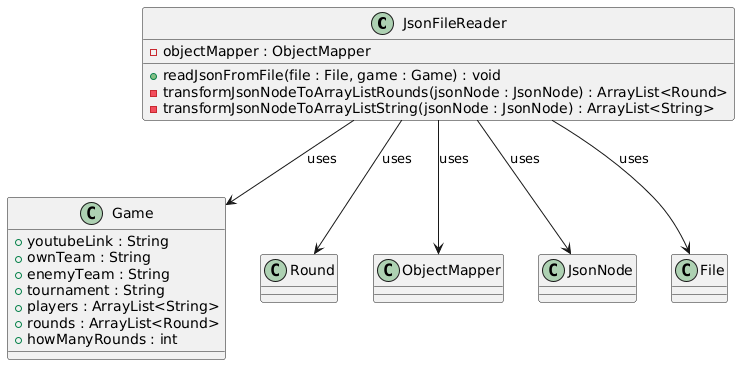

The diagram above was rendered by PlantUML. Its source (embedded in the PNG):
@startuml
class JsonFileReader {
  -objectMapper : ObjectMapper

  +readJsonFromFile(file : File, game : Game) : void
  -transformJsonNodeToArrayListRounds(jsonNode : JsonNode) : ArrayList<Round>
  -transformJsonNodeToArrayListString(jsonNode : JsonNode) : ArrayList<String>
}

class Game {
  +youtubeLink : String
  +ownTeam : String
  +enemyTeam : String
  +tournament : String
  +players : ArrayList<String>
  +rounds : ArrayList<Round>
  +howManyRounds : int
}

class Round

class ObjectMapper
class JsonNode
class File

JsonFileReader --> Game : uses
JsonFileReader --> Round : uses
JsonFileReader --> ObjectMapper : uses
JsonFileReader --> JsonNode : uses
JsonFileReader --> File : uses
@enduml